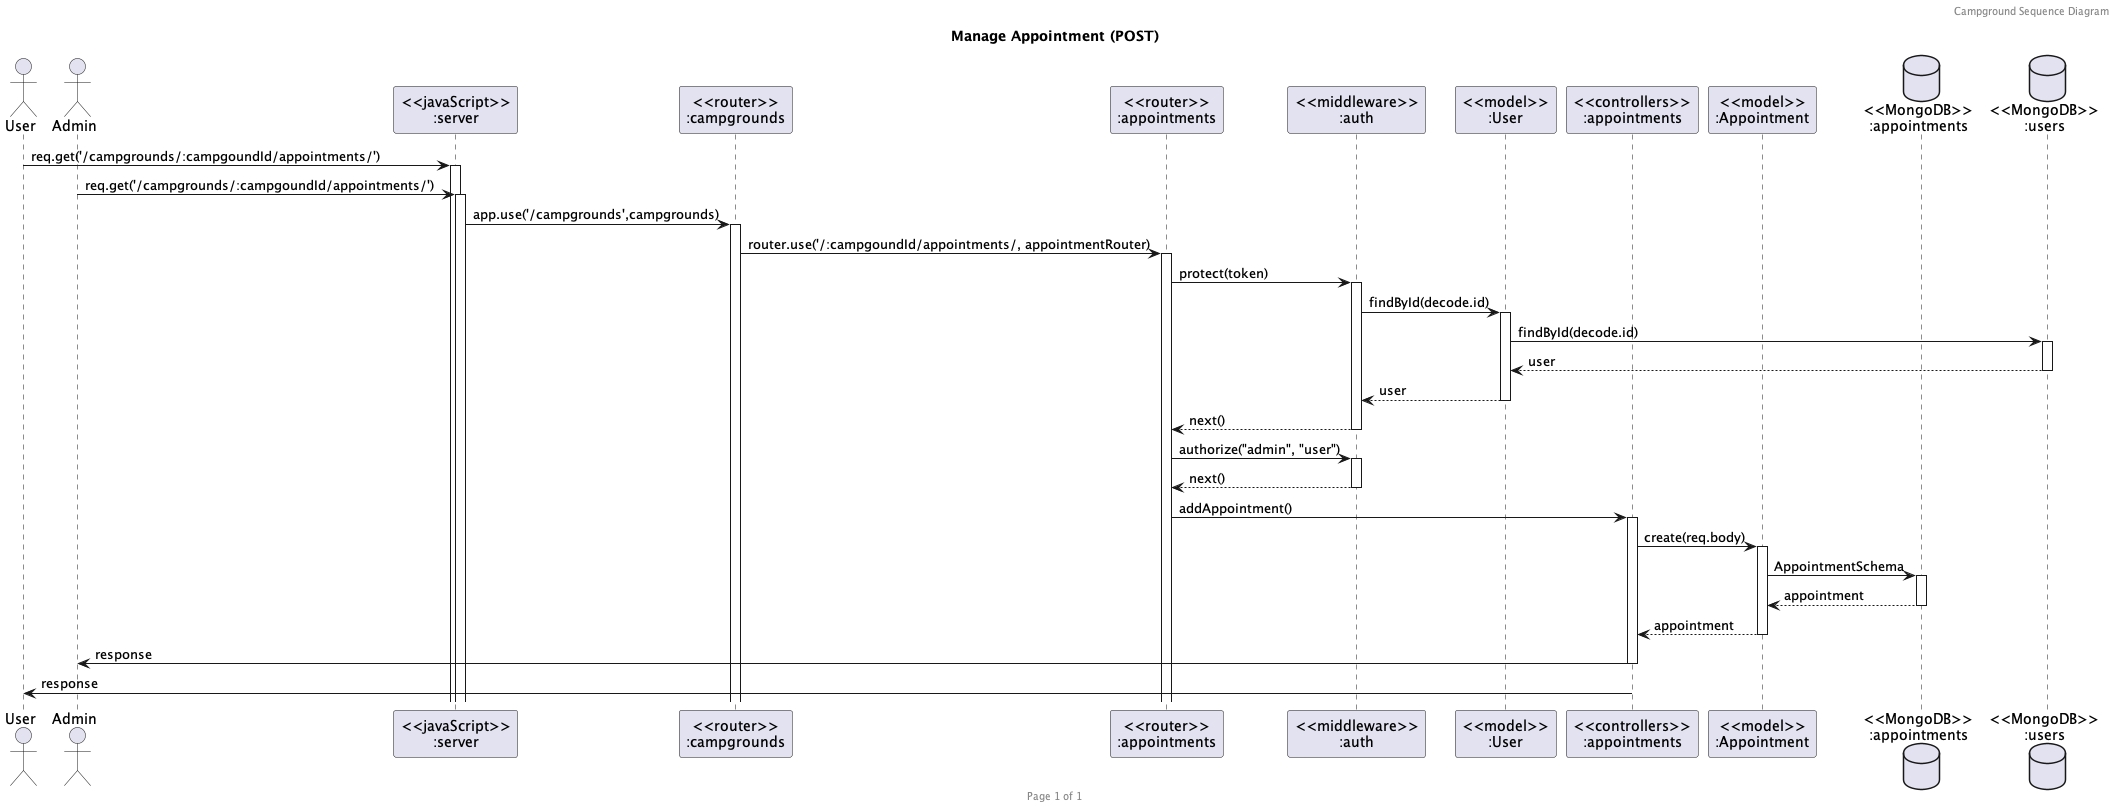

The diagram above was rendered by PlantUML. Its source (embedded in the PNG):
@startuml Manage Appointment (POST)

header Campground Sequence Diagram
footer Page %page% of %lastpage%
title "Manage Appointment (POST)"

actor "User" as user
actor "Admin" as admin
participant "<<javaScript>>\n:server" as server
participant "<<router>>\n:campgrounds" as routerCampgrounds
participant "<<router>>\n:appointments" as routerAppointments
participant "<<middleware>>\n:auth" as middlewareAuth
participant "<<model>>\n:User" as modelUser
participant "<<controllers>>\n:appointments" as controllersAppointments
participant "<<model>>\n:Appointment" as modelAppointment
database "<<MongoDB>>\n:appointments" as CampgroundsDatabase
database "<<MongoDB>>\n:users" as UsersDatabase

user->server ++:req.get('/campgrounds/:campgoundId/appointments/')
admin->server ++:req.get('/campgrounds/:campgoundId/appointments/')
server->routerCampgrounds ++:app.use('/campgrounds',campgrounds)
routerCampgrounds -> routerAppointments ++:router.use('/:campgoundId/appointments/, appointmentRouter)
routerAppointments -> middlewareAuth ++:protect(token)
middlewareAuth -> modelUser ++:findById(decode.id)
modelUser -> UsersDatabase ++:findById(decode.id)
UsersDatabase --> modelUser --:user
modelUser --> middlewareAuth --:user
middlewareAuth --> routerAppointments --:next()
routerAppointments -> middlewareAuth ++:authorize("admin", "user")
middlewareAuth --> routerAppointments --:next()
routerAppointments -> controllersAppointments ++:addAppointment()
controllersAppointments->modelAppointment ++:create(req.body)
modelAppointment ->CampgroundsDatabase ++:AppointmentSchema
CampgroundsDatabase --> modelAppointment --:appointment
controllersAppointments <-- modelAppointment --:appointment
controllersAppointments->admin --:response
controllersAppointments->user --:response

@enduml